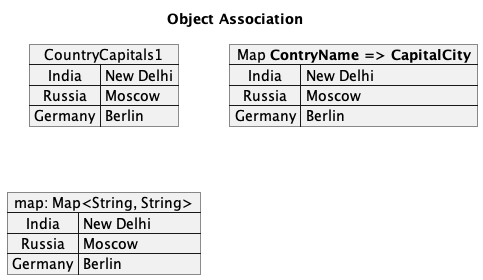

The diagram above was rendered by PlantUML. Its source (embedded in the PNG):
@startuml

title "Object Association"

map CountryCapitals1 {
	India => New Delhi
	Russia => Moscow
	Germany => Berlin
}

map "Map **ContryName => CapitalCity**" as CountryCapitals2 {
	India => New Delhi
	Russia => Moscow
	Germany => Berlin
}

map "map: Map<String, String>" as CountryCapitals3 {
	India => New Delhi
	Russia => Moscow
	Germany => Berlin
}

@enduml